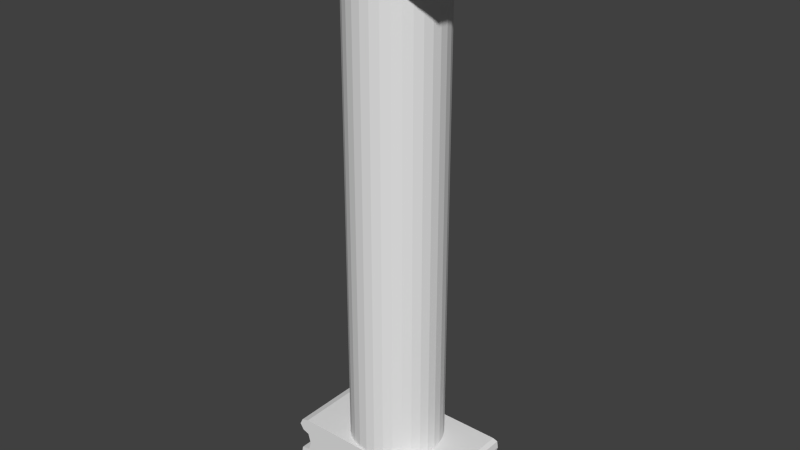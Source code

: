 # Source: noGargoyleColumn.blend  (saved by Blender 2.72.0; exported with 4.5.12 LTS)
import bpy
from mathutils import Matrix  # noqa: F401  (used for matrix-valued properties, if any)

bpy.ops.wm.read_factory_settings(use_empty=True)
scene = bpy.context.scene
scene.name = 'Scene'

# ---- collections
col_collection_1 = bpy.data.collections.new('Collection 1'); scene.collection.children.link(col_collection_1)

# ---- materials (node trees are filled in below, after node groups)
mat_column = bpy.data.materials.new('Column')
mat_column.alpha_threshold = 0.0
mat_column.use_transparent_shadow = False
mat_column.roughness = 0.5

# ---- material node trees

# ---- world
world_world = bpy.data.worlds.new('World'); scene.world = world_world
world_world.color = (0.05088, 0.05088, 0.05088)
world_world.use_sun_shadow = False
world_world.sun_shadow_jitter_overblur = 0.0
world_world.cycles.sampling_method = 'MANUAL'
world_world.cycles.sample_map_resolution = 256

# ---- meshes
me_cylinder = bpy.data.meshes.new('Cylinder')
me_cylinder.from_pydata([(0.0, 1.0, -3.957), (0.0, 1.0, -1.909), (0.1951, 0.9808, -3.957), (0.1951, 0.9808, -1.909), (0.3827, 0.9239, -3.957), (0.3827, 0.9239, -1.909), (0.5556, 0.8315, -3.957), (0.5556, 0.8315, -1.909), (0.7071, 0.7071, -3.957), (0.7071, 0.7071, -1.909), (0.8315, 0.5556, -3.957), (0.8315, 0.5556, -1.909), (0.9239, 0.3827, -3.957), (0.9239, 0.3827, -1.909), (0.9808, 0.1951, -3.957), (0.9808, 0.1951, -1.909), (1.0, 7.55e-08, -3.957), (1.0, 7.55e-08, -1.909), (0.9808, -0.1951, -3.957), (0.9808, -0.1951, -1.909), (0.9239, -0.3827, -3.957), (0.9239, -0.3827, -1.909), (0.8315, -0.5556, -3.957), (0.8315, -0.5556, -1.909), (0.7071, -0.7071, -3.957), (0.7071, -0.7071, -1.909), (0.5556, -0.8315, -3.957), (0.5556, -0.8315, -1.909), (0.3827, -0.9239, -3.957), (0.3827, -0.9239, -1.909), (0.1951, -0.9808, -3.957), (0.1951, -0.9808, -1.909), (-3.258e-07, -1.0, -3.957), (-3.258e-07, -1.0, -1.909), (-0.1951, -0.9808, -3.957), (-0.1951, -0.9808, -1.909), (-0.3827, -0.9239, -3.957), (-0.3827, -0.9239, -1.909), (-0.5556, -0.8315, -3.957), (-0.5556, -0.8315, -1.909), (-0.7071, -0.7071, -3.957), (-0.7071, -0.7071, -1.909), (-0.8315, -0.5556, -3.957), (-0.8315, -0.5556, -1.909), (-0.9239, -0.3827, -3.957), (-0.9239, -0.3827, -1.909), (-0.9808, -0.1951, -3.957), (-0.9808, -0.1951, -1.909), (-1.0, 9.656e-07, -3.957), (-1.0, 9.656e-07, -1.909), (-0.9808, 0.1951, -3.957), (-0.9808, 0.1951, -1.909), (-0.9239, 0.3827, -3.957), (-0.9239, 0.3827, -1.909), (-0.8315, 0.5556, -3.957), (-0.8315, 0.5556, -1.909), (-0.7071, 0.7071, -3.957), (-0.7071, 0.7071, -1.909), (-0.5556, 0.8315, -3.957), (-0.5556, 0.8315, -1.909), (-0.3827, 0.9239, -3.957), (-0.3827, 0.9239, -1.909), (-0.1951, 0.9808, -3.957), (-0.1951, 0.9808, -1.909), (-1.143, -0.9699, -1.906), (-1.143, 0.9699, -1.906), (1.274, 0.9699, -1.906), (1.274, -0.9699, -1.906), (-1.143, -0.9699, -1.661), (-1.143, 0.9699, -1.661), (1.274, 0.9699, -1.661), (1.274, -0.9699, -1.661), (-1.586, -0.9699, -1.895), (-1.586, 0.9699, -1.895), (-1.667, -0.9699, -1.675), (-1.667, 0.9699, -1.675), (-1.143, -0.9699, -1.742), (-1.143, 0.9699, -1.742), (1.274, 0.9699, -1.742), (1.274, -0.9699, -1.742), (-1.841, -0.9699, -1.742), (-1.841, 0.9699, -1.742), (-1.143, 0.9699, -1.841), (1.274, 0.9699, -1.841), (1.274, -0.9699, -1.841), (-1.841, 0.9699, -1.841), (-1.143, -0.9699, -1.841), (-1.841, -0.9699, -1.841), (1.704, 0.9699, -1.892), (1.704, -0.9699, -1.892), (1.744, 0.9699, -1.678), (1.744, -0.9699, -1.678), (1.879, 0.9699, -1.742), (1.879, -0.9699, -1.742), (1.879, 0.9699, -1.841), (1.879, -0.9699, -1.841), (-1.658, -1.03, -4.033), (-1.658, 1.03, -4.033), (1.768, 1.03, -4.033), (1.768, -1.03, -4.033), (-1.658, -1.03, -3.958), (-1.658, 1.03, -3.958), (1.768, 1.03, -3.958), (1.768, -1.03, -3.958), (1.866, 1.03, -4.019), (1.866, -1.03, -4.019), (1.874, 1.03, -3.965), (1.874, -1.03, -3.965), (-1.801, -1.03, -4.023), (-1.801, 1.03, -4.023), (-1.817, -1.03, -3.968), (-1.817, 1.03, -3.968), (-1.658, -1.03, -3.996), (-1.658, 1.03, -3.996), (1.768, 1.03, -3.996), (1.768, -1.03, -3.996), (1.896, 1.03, -3.996), (1.896, -1.03, -3.996), (-1.885, -1.03, -3.996), (-1.885, 1.03, -3.996), (-1.658, -1.03, -4.116), (-1.658, 1.03, -4.116), (1.768, 1.03, -4.116), (1.768, -1.03, -4.116), (-1.658, -1.03, -4.233), (-1.658, 1.03, -4.233), (1.768, 1.03, -4.233), (1.768, -1.03, -4.233), (1.715, -1.03, -4.08), (-1.597, -1.03, -4.08), (1.715, 1.03, -4.08), (-1.597, 1.03, -4.08), (-1.847, -1.03, -4.125), (-1.847, 1.03, -4.125), (-1.839, -1.03, -4.231), (-1.839, 1.03, -4.231), (1.957, 1.03, -4.125), (1.957, -1.03, -4.125), (1.987, 1.03, -4.231), (1.987, -1.03, -4.231), (1.768, -1.03, -4.174), (-1.658, -1.03, -4.174), (1.768, 1.03, -4.174), (-1.658, 1.03, -4.174), (-1.892, -1.03, -4.174), (-1.892, 1.03, -4.174), (2.033, -1.03, -4.174), (2.033, 1.03, -4.174)], [], [(0, 1, 3, 2), (2, 3, 5, 4), (4, 5, 7, 6), (6, 7, 9, 8), (8, 9, 11, 10), (10, 11, 13, 12), (12, 13, 15, 14), (14, 15, 17, 16), (16, 17, 19, 18), (18, 19, 21, 20), (20, 21, 23, 22), (22, 23, 25, 24), (24, 25, 27, 26), (26, 27, 29, 28), (28, 29, 31, 30), (30, 31, 33, 32), (32, 33, 35, 34), (34, 35, 37, 36), (36, 37, 39, 38), (38, 39, 41, 40), (40, 41, 43, 42), (42, 43, 45, 44), (44, 45, 47, 46), (46, 47, 49, 48), (48, 49, 51, 50), (50, 51, 53, 52), (52, 53, 55, 54), (54, 55, 57, 56), (56, 57, 59, 58), (58, 59, 61, 60), (3, 1, 63, 61, 59, 57, 55, 53, 51, 49, 47, 45, 43, 41, 39, 37, 35, 33, 31, 29, 27, 25, 23, 21, 19, 17, 15, 13, 11, 9, 7, 5), (62, 63, 1, 0), (60, 61, 63, 62), (0, 2, 4, 6, 8, 10, 12, 14, 16, 18, 20, 22, 24, 26, 28, 30, 32, 34, 36, 38, 40, 42, 44, 46, 48, 50, 52, 54, 56, 58, 60, 62), (65, 64, 72, 73), (82, 83, 66, 65), (71, 79, 93, 91), (84, 86, 64, 67), (64, 65, 66, 67), (71, 70, 69, 68), (87, 85, 73, 72), (82, 65, 73, 85), (68, 69, 75, 74), (76, 68, 74, 80), (69, 70, 78, 77), (83, 78, 92, 94), (71, 68, 76, 79), (74, 75, 81, 80), (69, 77, 81, 75), (86, 76, 80, 87), (77, 78, 83, 82), (79, 84, 95, 93), (79, 76, 86, 84), (80, 81, 85, 87), (77, 82, 85, 81), (64, 86, 87, 72), (94, 95, 89, 88), (90, 91, 93, 92), (92, 93, 95, 94), (78, 70, 90, 92), (67, 66, 88, 89), (84, 67, 89, 95), (70, 71, 91, 90), (66, 83, 94, 88), (97, 96, 108, 109), (113, 114, 98, 97), (99, 98, 104, 105), (115, 112, 96, 99), (128, 129, 120, 123), (103, 102, 101, 100), (116, 117, 105, 104), (115, 99, 105, 117), (102, 103, 107, 106), (114, 102, 106, 116), (118, 119, 109, 108), (113, 97, 109, 119), (100, 101, 111, 110), (112, 100, 110, 118), (101, 102, 114, 113), (103, 100, 112, 115), (106, 107, 117, 116), (103, 115, 117, 107), (98, 114, 116, 104), (110, 111, 119, 118), (101, 113, 119, 111), (96, 112, 118, 108), (140, 141, 124, 127), (130, 128, 123, 122), (131, 130, 122, 121), (129, 131, 121, 120), (124, 125, 126, 127), (142, 122, 136, 147), (143, 142, 126, 125), (143, 125, 135, 145), (99, 96, 129, 128), (98, 99, 128, 130), (97, 98, 130, 131), (96, 97, 131, 129), (144, 145, 135, 134), (141, 120, 132, 144), (125, 124, 134, 135), (120, 121, 133, 132), (147, 146, 139, 138), (140, 127, 139, 146), (127, 126, 138, 139), (122, 123, 137, 136), (123, 120, 141, 140), (126, 142, 147, 138), (121, 122, 142, 143), (121, 143, 145, 133), (132, 133, 145, 144), (124, 141, 144, 134), (136, 137, 146, 147), (123, 140, 146, 137)])
me_cylinder.materials.append(mat_column)
me_cylinder.use_remesh_preserve_volume = False
me_cylinder.use_remesh_preserve_attributes = False
me_cylinder.use_mirror_vertex_groups = False
me_cylinder.update()

# ---- objects
ob_cylinder = bpy.data.objects.new('Cylinder', me_cylinder)

# ---- transforms, parenting, visibility, modifiers, constraints
ob_cylinder.location = (0.262, -0.7925, 11.66)
ob_cylinder.scale = (1.689, 1.689, 8.172)
ob_cylinder.lineart.crease_threshold = 0.0

# ---- collection membership
col_collection_1.objects.link(ob_cylinder)

# ---- scene / render settings (as saved in the file)
scene.frame_start = 1; scene.frame_end = 250; scene.frame_set(1)
scene.render.engine = 'BLENDER_EEVEE_NEXT'
scene.render.resolution_percentage = 50
scene.render.dither_intensity = 0.0
scene.cycles.use_denoising = False
scene.cycles.samples = 10
scene.cycles.sampling_pattern = 'TABULATED_SOBOL'
scene.cycles.light_sampling_threshold = 0.0
scene.cycles.use_adaptive_sampling = False
scene.cycles.use_light_tree = False
scene.cycles.blur_glossy = 0.0
scene.cycles.pixel_filter_type = 'GAUSSIAN'
scene.cycles.sample_clamp_indirect = 0.0
scene.view_settings.view_transform = 'Standard'
bpy.context.view_layer.update()

# ---- added for rendering (the .blend has no active camera and no usable light): camera, sun
cam_auto = bpy.data.cameras.new('AutoCamera')
cam_auto.lens = 50.0
cam_auto.sensor_width = 36.0
cam_auto.clip_end = 1000.0
ob_auto_camera = bpy.data.objects.new('AutoCamera', cam_auto)
scene.collection.objects.link(ob_auto_camera)
ob_auto_camera.location = (21.0216, -25.5617, 4.09279)
ob_auto_camera.rotation_euler = (1.09748, -7.21219e-08, 0.694738)
scene.camera = ob_auto_camera
light_auto_sun = bpy.data.lights.new('AutoSun', 'SUN')
light_auto_sun.energy = 3.0
light_auto_sun.angle = 0.0523599
ob_auto_sun = bpy.data.objects.new('AutoSun', light_auto_sun)
scene.collection.objects.link(ob_auto_sun)
ob_auto_sun.rotation_euler = (0.872665, 0.174533, 0.523599)
bpy.context.view_layer.update()
